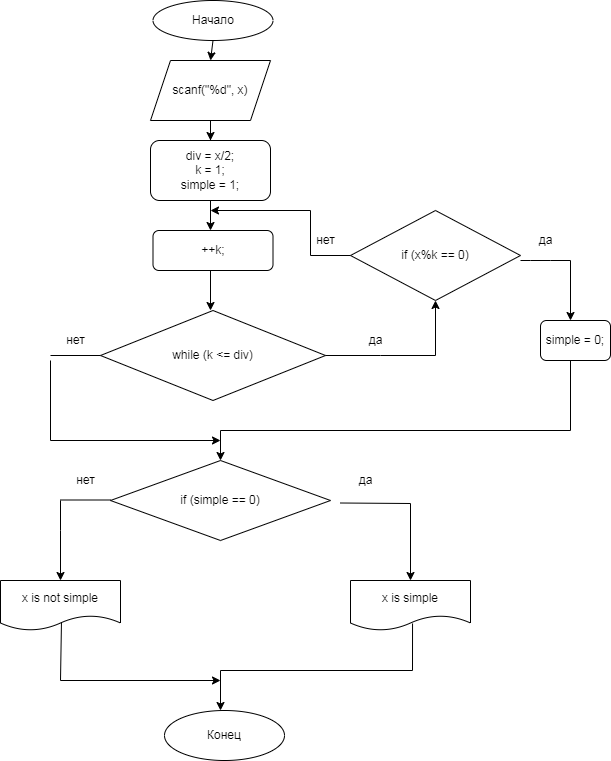

The diagram above was exported from draw.io. Its source (the exported page's mxGraphModel, read from the mxfile embedded in the PNG):
<mxGraphModel dx="1182" dy="675" grid="1" gridSize="10" guides="1" tooltips="1" connect="1" arrows="1" fold="1" page="1" pageScale="1" pageWidth="827" pageHeight="1169" math="0" shadow="0">
  <root>
    <mxCell id="WIyWlLk6GJQsqaUBKTNV-0" />
    <mxCell id="WIyWlLk6GJQsqaUBKTNV-1" parent="WIyWlLk6GJQsqaUBKTNV-0" />
    <mxCell id="UyrlmK7FDWS4Pf-fl-x2-0" value="Начало" style="ellipse;whiteSpace=wrap;html=1;" vertex="1" parent="WIyWlLk6GJQsqaUBKTNV-1">
      <mxGeometry x="342.5" y="20" width="120" height="40" as="geometry" />
    </mxCell>
    <mxCell id="UyrlmK7FDWS4Pf-fl-x2-39" value="" style="edgeStyle=orthogonalEdgeStyle;rounded=0;orthogonalLoop=1;jettySize=auto;html=1;entryX=0.5;entryY=0;entryDx=0;entryDy=0;" edge="1" parent="WIyWlLk6GJQsqaUBKTNV-1" source="UyrlmK7FDWS4Pf-fl-x2-1" target="UyrlmK7FDWS4Pf-fl-x2-2">
      <mxGeometry relative="1" as="geometry" />
    </mxCell>
    <mxCell id="UyrlmK7FDWS4Pf-fl-x2-1" value="scanf(&quot;%d&quot;, x)" style="shape=parallelogram;perimeter=parallelogramPerimeter;whiteSpace=wrap;html=1;fixedSize=1;" vertex="1" parent="WIyWlLk6GJQsqaUBKTNV-1">
      <mxGeometry x="340" y="80" width="120" height="60" as="geometry" />
    </mxCell>
    <mxCell id="UyrlmK7FDWS4Pf-fl-x2-2" value="div = x/2;&lt;br&gt;k = 1;&lt;br&gt;simple = 1;" style="rounded=1;whiteSpace=wrap;html=1;" vertex="1" parent="WIyWlLk6GJQsqaUBKTNV-1">
      <mxGeometry x="340" y="160" width="120" height="60" as="geometry" />
    </mxCell>
    <mxCell id="UyrlmK7FDWS4Pf-fl-x2-4" value="while (k &amp;lt;= div)" style="rhombus;whiteSpace=wrap;html=1;" vertex="1" parent="WIyWlLk6GJQsqaUBKTNV-1">
      <mxGeometry x="290" y="330" width="225" height="90" as="geometry" />
    </mxCell>
    <mxCell id="UyrlmK7FDWS4Pf-fl-x2-5" value="&lt;span&gt;if (x%k == 0)&lt;/span&gt;" style="rhombus;whiteSpace=wrap;html=1;" vertex="1" parent="WIyWlLk6GJQsqaUBKTNV-1">
      <mxGeometry x="540" y="230" width="170" height="90" as="geometry" />
    </mxCell>
    <mxCell id="UyrlmK7FDWS4Pf-fl-x2-8" value="да" style="text;html=1;align=center;verticalAlign=middle;resizable=0;points=[];autosize=1;strokeColor=none;fillColor=none;" vertex="1" parent="WIyWlLk6GJQsqaUBKTNV-1">
      <mxGeometry x="540" y="490" width="30" height="20" as="geometry" />
    </mxCell>
    <mxCell id="UyrlmK7FDWS4Pf-fl-x2-10" value="" style="endArrow=classic;html=1;rounded=0;exitX=1;exitY=0.5;exitDx=0;exitDy=0;entryX=0.5;entryY=1;entryDx=0;entryDy=0;" edge="1" parent="WIyWlLk6GJQsqaUBKTNV-1" source="UyrlmK7FDWS4Pf-fl-x2-4" target="UyrlmK7FDWS4Pf-fl-x2-5">
      <mxGeometry width="50" height="50" relative="1" as="geometry">
        <mxPoint x="515" y="380" as="sourcePoint" />
        <mxPoint x="630" y="375" as="targetPoint" />
        <Array as="points">
          <mxPoint x="570" y="375" />
          <mxPoint x="625" y="375" />
        </Array>
      </mxGeometry>
    </mxCell>
    <mxCell id="UyrlmK7FDWS4Pf-fl-x2-19" style="edgeStyle=orthogonalEdgeStyle;rounded=0;orthogonalLoop=1;jettySize=auto;html=1;exitX=0.5;exitY=1;exitDx=0;exitDy=0;entryX=0.5;entryY=0;entryDx=0;entryDy=0;" edge="1" parent="WIyWlLk6GJQsqaUBKTNV-1" source="UyrlmK7FDWS4Pf-fl-x2-12" target="UyrlmK7FDWS4Pf-fl-x2-45">
      <mxGeometry relative="1" as="geometry">
        <mxPoint x="410" y="470" as="targetPoint" />
        <Array as="points">
          <mxPoint x="760" y="380" />
          <mxPoint x="760" y="450" />
          <mxPoint x="410" y="450" />
        </Array>
      </mxGeometry>
    </mxCell>
    <mxCell id="UyrlmK7FDWS4Pf-fl-x2-12" value="simple = 0;" style="rounded=1;whiteSpace=wrap;html=1;" vertex="1" parent="WIyWlLk6GJQsqaUBKTNV-1">
      <mxGeometry x="730" y="340" width="70" height="40" as="geometry" />
    </mxCell>
    <mxCell id="UyrlmK7FDWS4Pf-fl-x2-13" value="да" style="text;html=1;align=center;verticalAlign=middle;resizable=0;points=[];autosize=1;strokeColor=none;fillColor=none;" vertex="1" parent="WIyWlLk6GJQsqaUBKTNV-1">
      <mxGeometry x="720" y="250" width="30" height="20" as="geometry" />
    </mxCell>
    <mxCell id="UyrlmK7FDWS4Pf-fl-x2-15" value="нет" style="text;html=1;align=center;verticalAlign=middle;resizable=0;points=[];autosize=1;strokeColor=none;fillColor=none;" vertex="1" parent="WIyWlLk6GJQsqaUBKTNV-1">
      <mxGeometry x="250" y="350" width="30" height="20" as="geometry" />
    </mxCell>
    <mxCell id="UyrlmK7FDWS4Pf-fl-x2-17" value="" style="endArrow=none;html=1;rounded=0;entryX=0;entryY=0.5;entryDx=0;entryDy=0;" edge="1" parent="WIyWlLk6GJQsqaUBKTNV-1" target="UyrlmK7FDWS4Pf-fl-x2-4">
      <mxGeometry width="50" height="50" relative="1" as="geometry">
        <mxPoint x="240" y="375" as="sourcePoint" />
        <mxPoint x="440" y="310" as="targetPoint" />
      </mxGeometry>
    </mxCell>
    <mxCell id="UyrlmK7FDWS4Pf-fl-x2-21" value="" style="endArrow=classic;html=1;rounded=0;" edge="1" parent="WIyWlLk6GJQsqaUBKTNV-1">
      <mxGeometry width="50" height="50" relative="1" as="geometry">
        <mxPoint x="400" y="290" as="sourcePoint" />
        <mxPoint x="400" y="330" as="targetPoint" />
      </mxGeometry>
    </mxCell>
    <mxCell id="UyrlmK7FDWS4Pf-fl-x2-26" value="нет" style="text;html=1;align=center;verticalAlign=middle;resizable=0;points=[];autosize=1;strokeColor=none;fillColor=none;" vertex="1" parent="WIyWlLk6GJQsqaUBKTNV-1">
      <mxGeometry x="500" y="250" width="30" height="20" as="geometry" />
    </mxCell>
    <mxCell id="UyrlmK7FDWS4Pf-fl-x2-29" value="++k;" style="rounded=1;whiteSpace=wrap;html=1;" vertex="1" parent="WIyWlLk6GJQsqaUBKTNV-1">
      <mxGeometry x="342.5" y="250" width="120" height="40" as="geometry" />
    </mxCell>
    <mxCell id="UyrlmK7FDWS4Pf-fl-x2-37" value="" style="endArrow=classic;html=1;rounded=0;exitX=0.5;exitY=1;exitDx=0;exitDy=0;" edge="1" parent="WIyWlLk6GJQsqaUBKTNV-1" source="UyrlmK7FDWS4Pf-fl-x2-2">
      <mxGeometry width="50" height="50" relative="1" as="geometry">
        <mxPoint x="390" y="360" as="sourcePoint" />
        <mxPoint x="400" y="250" as="targetPoint" />
      </mxGeometry>
    </mxCell>
    <mxCell id="UyrlmK7FDWS4Pf-fl-x2-40" value="" style="endArrow=classic;html=1;rounded=0;exitX=0.5;exitY=1;exitDx=0;exitDy=0;entryX=0.5;entryY=0;entryDx=0;entryDy=0;" edge="1" parent="WIyWlLk6GJQsqaUBKTNV-1" source="UyrlmK7FDWS4Pf-fl-x2-0" target="UyrlmK7FDWS4Pf-fl-x2-1">
      <mxGeometry width="50" height="50" relative="1" as="geometry">
        <mxPoint x="390" y="360" as="sourcePoint" />
        <mxPoint x="440" y="310" as="targetPoint" />
      </mxGeometry>
    </mxCell>
    <mxCell id="UyrlmK7FDWS4Pf-fl-x2-43" value="" style="endArrow=classic;html=1;rounded=0;exitX=0;exitY=0.5;exitDx=0;exitDy=0;" edge="1" parent="WIyWlLk6GJQsqaUBKTNV-1" source="UyrlmK7FDWS4Pf-fl-x2-5">
      <mxGeometry width="50" height="50" relative="1" as="geometry">
        <mxPoint x="390" y="330" as="sourcePoint" />
        <mxPoint x="400" y="230" as="targetPoint" />
        <Array as="points">
          <mxPoint x="500" y="275" />
          <mxPoint x="500" y="230" />
        </Array>
      </mxGeometry>
    </mxCell>
    <mxCell id="UyrlmK7FDWS4Pf-fl-x2-44" value="" style="endArrow=classic;html=1;rounded=0;" edge="1" parent="WIyWlLk6GJQsqaUBKTNV-1">
      <mxGeometry width="50" height="50" relative="1" as="geometry">
        <mxPoint x="710" y="280" as="sourcePoint" />
        <mxPoint x="760" y="340" as="targetPoint" />
        <Array as="points">
          <mxPoint x="720" y="280" />
          <mxPoint x="740" y="280" />
          <mxPoint x="760" y="280" />
        </Array>
      </mxGeometry>
    </mxCell>
    <mxCell id="UyrlmK7FDWS4Pf-fl-x2-45" value="if (simple == 0)" style="rhombus;whiteSpace=wrap;html=1;" vertex="1" parent="WIyWlLk6GJQsqaUBKTNV-1">
      <mxGeometry x="300" y="480" width="220" height="80" as="geometry" />
    </mxCell>
    <mxCell id="UyrlmK7FDWS4Pf-fl-x2-50" value="" style="endArrow=classic;html=1;rounded=0;" edge="1" parent="WIyWlLk6GJQsqaUBKTNV-1">
      <mxGeometry width="50" height="50" relative="1" as="geometry">
        <mxPoint x="530" y="522.5" as="sourcePoint" />
        <mxPoint x="600" y="600" as="targetPoint" />
        <Array as="points">
          <mxPoint x="600" y="523" />
        </Array>
      </mxGeometry>
    </mxCell>
    <mxCell id="UyrlmK7FDWS4Pf-fl-x2-51" value="" style="endArrow=none;html=1;rounded=0;entryX=0;entryY=0.5;entryDx=0;entryDy=0;" edge="1" parent="WIyWlLk6GJQsqaUBKTNV-1">
      <mxGeometry width="50" height="50" relative="1" as="geometry">
        <mxPoint x="250" y="519.5" as="sourcePoint" />
        <mxPoint x="300" y="519.5" as="targetPoint" />
      </mxGeometry>
    </mxCell>
    <mxCell id="UyrlmK7FDWS4Pf-fl-x2-52" value="" style="endArrow=classic;html=1;rounded=0;" edge="1" parent="WIyWlLk6GJQsqaUBKTNV-1">
      <mxGeometry width="50" height="50" relative="1" as="geometry">
        <mxPoint x="250" y="520" as="sourcePoint" />
        <mxPoint x="250" y="600" as="targetPoint" />
        <Array as="points">
          <mxPoint x="250" y="550" />
        </Array>
      </mxGeometry>
    </mxCell>
    <mxCell id="UyrlmK7FDWS4Pf-fl-x2-53" value="нет" style="text;html=1;align=center;verticalAlign=middle;resizable=0;points=[];autosize=1;strokeColor=none;fillColor=none;" vertex="1" parent="WIyWlLk6GJQsqaUBKTNV-1">
      <mxGeometry x="260" y="490" width="30" height="20" as="geometry" />
    </mxCell>
    <mxCell id="UyrlmK7FDWS4Pf-fl-x2-54" value="x is simple" style="shape=document;whiteSpace=wrap;html=1;boundedLbl=1;" vertex="1" parent="WIyWlLk6GJQsqaUBKTNV-1">
      <mxGeometry x="540" y="600" width="120" height="50" as="geometry" />
    </mxCell>
    <mxCell id="UyrlmK7FDWS4Pf-fl-x2-55" value="x is not simple" style="shape=document;whiteSpace=wrap;html=1;boundedLbl=1;" vertex="1" parent="WIyWlLk6GJQsqaUBKTNV-1">
      <mxGeometry x="190" y="600" width="120" height="50" as="geometry" />
    </mxCell>
    <mxCell id="UyrlmK7FDWS4Pf-fl-x2-56" value="" style="endArrow=classic;html=1;rounded=0;exitX=0.508;exitY=0.84;exitDx=0;exitDy=0;exitPerimeter=0;" edge="1" parent="WIyWlLk6GJQsqaUBKTNV-1" source="UyrlmK7FDWS4Pf-fl-x2-55">
      <mxGeometry width="50" height="50" relative="1" as="geometry">
        <mxPoint x="390" y="430" as="sourcePoint" />
        <mxPoint x="410" y="700" as="targetPoint" />
        <Array as="points">
          <mxPoint x="250" y="700" />
        </Array>
      </mxGeometry>
    </mxCell>
    <mxCell id="UyrlmK7FDWS4Pf-fl-x2-57" value="" style="endArrow=classic;html=1;rounded=0;exitX=0.517;exitY=0.86;exitDx=0;exitDy=0;exitPerimeter=0;" edge="1" parent="WIyWlLk6GJQsqaUBKTNV-1" source="UyrlmK7FDWS4Pf-fl-x2-54">
      <mxGeometry width="50" height="50" relative="1" as="geometry">
        <mxPoint x="390" y="630" as="sourcePoint" />
        <mxPoint x="410" y="730" as="targetPoint" />
        <Array as="points">
          <mxPoint x="602" y="690" />
          <mxPoint x="410" y="690" />
        </Array>
      </mxGeometry>
    </mxCell>
    <mxCell id="UyrlmK7FDWS4Pf-fl-x2-58" value="Конец" style="ellipse;whiteSpace=wrap;html=1;" vertex="1" parent="WIyWlLk6GJQsqaUBKTNV-1">
      <mxGeometry x="354" y="730" width="120" height="50" as="geometry" />
    </mxCell>
    <mxCell id="UyrlmK7FDWS4Pf-fl-x2-59" value="" style="endArrow=classic;html=1;rounded=0;" edge="1" parent="WIyWlLk6GJQsqaUBKTNV-1">
      <mxGeometry width="50" height="50" relative="1" as="geometry">
        <mxPoint x="240" y="380" as="sourcePoint" />
        <mxPoint x="410" y="460" as="targetPoint" />
        <Array as="points">
          <mxPoint x="240" y="460" />
        </Array>
      </mxGeometry>
    </mxCell>
    <mxCell id="UyrlmK7FDWS4Pf-fl-x2-60" value="да" style="text;html=1;align=center;verticalAlign=middle;resizable=0;points=[];autosize=1;strokeColor=none;fillColor=none;" vertex="1" parent="WIyWlLk6GJQsqaUBKTNV-1">
      <mxGeometry x="550" y="350" width="30" height="20" as="geometry" />
    </mxCell>
  </root>
</mxGraphModel>